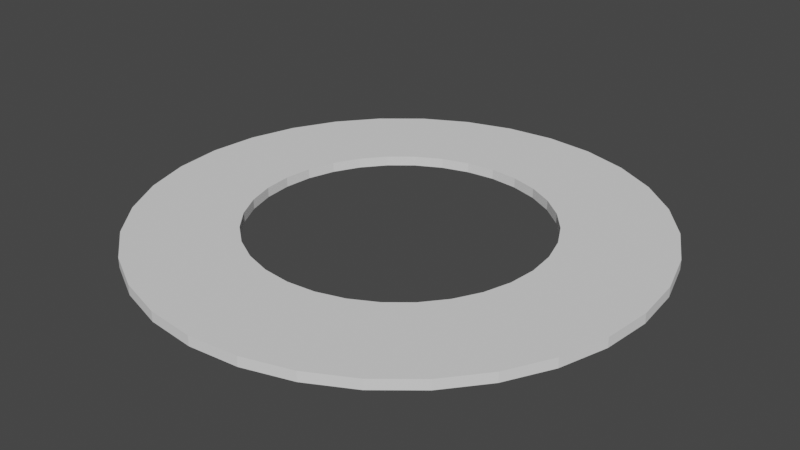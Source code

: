 # Source: ArmeaturedGoal.blend  (saved by Blender 3.0.42; exported with 4.5.12 LTS)
import bpy
from mathutils import Matrix  # noqa: F401  (used for matrix-valued properties, if any)

bpy.ops.wm.read_factory_settings(use_empty=True)
scene = bpy.context.scene
scene.name = 'Scene'

# ---- collections
col_collection = bpy.data.collections.new('Collection'); scene.collection.children.link(col_collection)

# ---- world
world_world = bpy.data.worlds.new('World'); scene.world = world_world
world_world.use_nodes = True; world_world.node_tree.nodes.clear()
_N = world_world.node_tree.nodes; _L = world_world.node_tree.links
n0 = _N.new('ShaderNodeOutputWorld'); n0.name = 'World Output'; n0.location = (300, 300)
n1 = _N.new('ShaderNodeBackground'); n1.name = 'Background'; n1.location = (10, 300)
n1.inputs[0].default_value = (0.05088, 0.05088, 0.05088, 1.0)
_L.new(n1.outputs[0], n0.inputs[0])
n0.is_active_output = True
world_world.color = (0.05088, 0.05088, 0.05088)
world_world.use_sun_shadow = False
world_world.sun_shadow_jitter_overblur = 0.0

# ---- meshes
me_goalmesh = bpy.data.meshes.new('GoalMesh')
me_goalmesh.from_pydata([(0.0, 1.0, -0.01955), (0.0, 1.0, 0.01955), (0.1951, 0.9808, -0.01955), (0.1951, 0.9808, 0.01955), (0.3827, 0.9239, -0.01955), (0.3827, 0.9239, 0.01955), (0.5556, 0.8315, -0.01955), (0.5556, 0.8315, 0.01955), (0.7071, 0.7071, -0.01955), (0.7071, 0.7071, 0.01955), (0.8315, 0.5556, -0.01955), (0.8315, 0.5556, 0.01955), (0.9239, 0.3827, -0.01955), (0.9239, 0.3827, 0.01955), (0.9808, 0.1951, -0.01955), (0.9808, 0.1951, 0.01955), (1.0, -4.371e-08, -0.01955), (1.0, -4.371e-08, 0.01955), (0.9808, -0.1951, -0.01955), (0.9808, -0.1951, 0.01955), (0.9239, -0.3827, -0.01955), (0.9239, -0.3827, 0.01955), (0.8315, -0.5556, -0.01955), (0.8315, -0.5556, 0.01955), (0.7071, -0.7071, -0.01955), (0.7071, -0.7071, 0.01955), (0.5556, -0.8315, -0.01955), (0.5556, -0.8315, 0.01955), (0.3827, -0.9239, -0.01955), (0.3827, -0.9239, 0.01955), (0.1951, -0.9808, -0.01955), (0.1951, -0.9808, 0.01955), (-8.742e-08, -1.0, -0.01955), (-8.742e-08, -1.0, 0.01955), (-0.1951, -0.9808, -0.01955), (-0.1951, -0.9808, 0.01955), (-0.3827, -0.9239, -0.01955), (-0.3827, -0.9239, 0.01955), (-0.5556, -0.8315, -0.01955), (-0.5556, -0.8315, 0.01955), (-0.7071, -0.7071, -0.01955), (-0.7071, -0.7071, 0.01955), (-0.8315, -0.5556, -0.01955), (-0.8315, -0.5556, 0.01955), (-0.9239, -0.3827, -0.01955), (-0.9239, -0.3827, 0.01955), (-0.9808, -0.1951, -0.01955), (-0.9808, -0.1951, 0.01955), (-1.0, 1.192e-08, -0.01955), (-1.0, 1.192e-08, 0.01955), (-0.9808, 0.1951, -0.01955), (-0.9808, 0.1951, 0.01955), (-0.9239, 0.3827, -0.01955), (-0.9239, 0.3827, 0.01955), (-0.8315, 0.5556, -0.01955), (-0.8315, 0.5556, 0.01955), (-0.7071, 0.7071, -0.01955), (-0.7071, 0.7071, 0.01955), (-0.5556, 0.8315, -0.01955), (-0.5556, 0.8315, 0.01955), (-0.3827, 0.9239, -0.01955), (-0.3827, 0.9239, 0.01955), (-0.1951, 0.9808, -0.01955), (-0.1951, 0.9808, 0.01955), (0.481, -0.3214, -0.01955), (0.481, -0.3214, 0.01955), (0.409, -0.409, -0.01955), (0.409, -0.409, 0.01955), (0.3214, -0.481, -0.01955), (0.3214, -0.481, 0.01955), (-0.5784, 6.898e-09, 0.01955), (-0.5344, -0.2214, 0.01955), (-0.5673, -0.1128, 0.01955), (-0.5673, 0.1128, 0.01955), (-0.409, -0.409, 0.01955), (-0.481, -0.3214, 0.01955), (-0.481, 0.3214, 0.01955), (-0.5344, 0.2214, 0.01955), (-0.409, 0.409, 0.01955), (-0.2214, -0.5344, 0.01955), (-0.3214, -0.481, 0.01955), (-0.3214, 0.481, 0.01955), (0.0, 0.5784, 0.01955), (-0.1128, 0.5673, 0.01955), (0.2214, 0.5344, 0.01955), (0.1128, 0.5673, 0.01955), (0.2214, -0.5344, -0.01955), (0.2214, -0.5344, 0.01955), (-0.2214, 0.5344, 0.01955), (0.1128, -0.5673, -0.01955), (0.1128, -0.5673, 0.01955), (-0.1128, -0.5673, 0.01955), (-5.057e-08, -0.5784, 0.01955), (-5.057e-08, -0.5784, -0.01955), (0.3214, 0.481, 0.01955), (0.481, 0.3214, 0.01955), (0.5784, -2.528e-08, 0.01955), (0.5673, 0.1128, 0.01955), (0.5344, -0.2214, 0.01955), (0.5673, -0.1128, 0.01955), (0.5344, 0.2214, 0.01955), (0.409, 0.409, 0.01955), (-0.1128, -0.5673, -0.01955), (-0.2214, -0.5344, -0.01955), (-0.3214, -0.481, -0.01955), (0.0, 0.5784, -0.01955), (0.1128, 0.5673, -0.01955), (0.3214, 0.481, -0.01955), (0.2214, 0.5344, -0.01955), (0.481, 0.3214, -0.01955), (0.5784, -2.528e-08, -0.01955), (0.5673, 0.1128, -0.01955), (-0.409, -0.409, -0.01955), (0.5344, -0.2214, -0.01955), (0.5673, -0.1128, -0.01955), (0.5344, 0.2214, -0.01955), (0.409, 0.409, -0.01955), (-0.481, -0.3214, -0.01955), (-0.5344, -0.2214, -0.01955), (-0.5673, -0.1128, -0.01955), (-0.5784, 6.898e-09, -0.01955), (-0.5673, 0.1128, -0.01955), (-0.409, 0.409, -0.01955), (-0.481, 0.3214, -0.01955), (-0.5344, 0.2214, -0.01955), (-0.2214, 0.5344, -0.01955), (-0.3214, 0.481, -0.01955), (-0.1128, 0.5673, -0.01955)], [], [(0, 1, 3, 2), (2, 3, 5, 4), (4, 5, 7, 6), (6, 7, 9, 8), (8, 9, 11, 10), (10, 11, 13, 12), (12, 13, 15, 14), (14, 15, 17, 16), (16, 17, 19, 18), (18, 19, 21, 20), (20, 21, 23, 22), (22, 23, 25, 24), (24, 25, 27, 26), (26, 27, 29, 28), (28, 29, 31, 30), (30, 31, 33, 32), (32, 33, 35, 34), (34, 35, 37, 36), (36, 37, 39, 38), (38, 39, 41, 40), (40, 41, 43, 42), (42, 43, 45, 44), (44, 45, 47, 46), (46, 47, 49, 48), (48, 49, 51, 50), (50, 51, 53, 52), (52, 53, 55, 54), (54, 55, 57, 56), (56, 57, 59, 58), (58, 59, 61, 60), (57, 55, 53, 51, 49, 47, 45, 43, 41, 39, 37, 79, 80, 74, 75, 71, 72, 70, 73, 77, 76, 78, 81, 88, 83, 82, 85, 84, 94, 101, 95, 100, 97, 96, 99, 98, 21, 19, 17, 15, 13, 11, 9, 7, 5, 3, 1, 63, 61, 59), (37, 35, 33, 31, 29, 27, 25, 23, 21, 98, 65, 67, 69, 87, 90, 92, 91, 79), (60, 61, 63, 62), (62, 63, 1, 0), (62, 0, 2, 4, 6, 8, 10, 12, 14, 16, 18, 20, 22, 24, 26, 28, 30, 89, 86, 68, 66, 64, 113, 114, 110, 111, 115, 109, 116, 107, 108, 106, 105, 127), (30, 32, 34, 36, 38, 40, 42, 44, 46, 48, 50, 52, 54, 56, 58, 60, 62, 127, 125, 126, 122, 123, 124, 121, 120, 119, 118, 117, 112, 104, 103, 102, 93, 89), (106, 85, 82, 105), (108, 84, 85, 106), (107, 94, 84, 108), (116, 101, 94, 107), (95, 101, 116, 109), (100, 95, 109, 115), (97, 100, 115, 111), (96, 97, 111, 110), (99, 96, 110, 114), (98, 99, 114, 113), (64, 65, 98, 113), (64, 66, 67, 65), (69, 67, 66, 68), (87, 69, 68, 86), (89, 90, 87, 86), (92, 90, 89, 93), (91, 92, 93, 102), (79, 91, 102, 103), (80, 79, 103, 104), (74, 80, 104, 112), (117, 75, 74, 112), (118, 71, 75, 117), (119, 72, 71, 118), (120, 70, 72, 119), (121, 73, 70, 120), (124, 77, 73, 121), (123, 76, 77, 124), (122, 78, 76, 123), (126, 81, 78, 122), (125, 88, 81, 126), (127, 83, 88, 125), (105, 82, 83, 127)])
_uv = me_goalmesh.uv_layers.new(name='UVMap')
_uv.uv.foreach_set('vector', [1.0, 0.5, 1.0, 1.0, 0.9688, 1.0, 0.9688, 0.5, 0.9688, 0.5, 0.9688, 1.0, 0.9375, 1.0, 0.9375, 0.5, 0.9375, 0.5, 0.9375, 1.0, 0.9062, 1.0, 0.9062, 0.5, 0.9062, 0.5, 0.9062, 1.0, 0.875, 1.0, 0.875, 0.5, 0.875, 0.5, 0.875, 1.0, 0.8438, 1.0, 0.8438, 0.5, 0.8438, 0.5, 0.8438, 1.0, 0.8125, 1.0, 0.8125, 0.5, 0.8125, 0.5, 0.8125, 1.0, 0.7812, 1.0, 0.7812, 0.5, 0.7812, 0.5, 0.7812, 1.0, 0.75, 1.0, 0.75, 0.5, 0.75, 0.5, 0.75, 1.0, 0.7188, 1.0, 0.7188, 0.5, 0.7188, 0.5, 0.7188, 1.0, 0.6875, 1.0, 0.6875, 0.5, 0.6875, 0.5, 0.6875, 1.0, 0.6562, 1.0, 0.6562, 0.5, 0.6562, 0.5, 0.6562, 1.0, 0.625, 1.0, 0.625, 0.5, 0.625, 0.5, 0.625, 1.0, 0.5938, 1.0, 0.5938, 0.5, 0.5938, 0.5, 0.5938, 1.0, 0.5625, 1.0, 0.5625, 0.5, 0.5625, 0.5, 0.5625, 1.0, 0.5312, 1.0, 0.5312, 0.5, 0.5312, 0.5, 0.5312, 1.0, 0.5, 1.0, 0.5, 0.5, 0.5, 0.5, 0.5, 1.0, 0.4688, 1.0, 0.4688, 0.5, 0.4688, 0.5, 0.4688, 1.0, 0.4375, 1.0, 0.4375, 0.5, 0.4375, 0.5, 0.4375, 1.0, 0.4062, 1.0, 0.4062, 0.5, 0.4062, 0.5, 0.4062, 1.0, 0.375, 1.0, 0.375, 0.5, 0.375, 0.5, 0.375, 1.0, 0.3438, 1.0, 0.3438, 0.5, 0.3438, 0.5, 0.3438, 1.0, 0.3125, 1.0, 0.3125, 0.5, 0.3125, 0.5, 0.3125, 1.0, 0.2812, 1.0, 0.2812, 0.5, 0.2812, 0.5, 0.2812, 1.0, 0.25, 1.0, 0.25, 0.5, 0.25, 0.5, 0.25, 1.0, 0.2188, 1.0, 0.2188, 0.5, 0.2188, 0.5, 0.2188, 1.0, 0.1875, 1.0, 0.1875, 0.5, 0.1875, 0.5, 0.1875, 1.0, 0.1562, 1.0, 0.1562, 0.5, 0.1562, 0.5, 0.1562, 1.0, 0.125, 1.0, 0.125, 0.5, 0.125, 0.5, 0.125, 1.0, 0.09375, 1.0, 0.09375, 0.5, 0.09375, 0.5, 0.09375, 1.0, 0.0625, 1.0, 0.0625, 0.5, 0.08029, 0.4197, 0.05045, 0.3833, 0.02827, 0.3418, 0.01461, 0.2968, 0.01, 0.25, 0.01461, 0.2032, 0.02827, 0.1582, 0.05045, 0.1167, 0.08029, 0.08029, 0.1167, 0.05045, 0.1582, 0.02827, 0.1969, 0.1217, 0.1729, 0.1346, 0.1518, 0.1518, 0.1346, 0.1729, 0.1217, 0.1969, 0.1138, 0.2229, 0.1112, 0.25, 0.1138, 0.2771, 0.1217, 0.3031, 0.1346, 0.3271, 0.1518, 0.3482, 0.1729, 0.3654, 0.1969, 0.3783, 0.2229, 0.3862, 0.25, 0.3888, 0.2771, 0.3862, 0.3031, 0.3783, 0.3271, 0.3654, 0.3482, 0.3482, 0.3654, 0.3271, 0.3783, 0.3031, 0.3862, 0.2771, 0.3888, 0.25, 0.3862, 0.2229, 0.3783, 0.1969, 0.4717, 0.1582, 0.4854, 0.2032, 0.49, 0.25, 0.4854, 0.2968, 0.4717, 0.3418, 0.4496, 0.3833, 0.4197, 0.4197, 0.3833, 0.4496, 0.3418, 0.4717, 0.2968, 0.4854, 0.25, 0.49, 0.2032, 0.4854, 0.1582, 0.4717, 0.1167, 0.4496, 0.1582, 0.02827, 0.2032, 0.01461, 0.25, 0.01, 0.2968, 0.01461, 0.3418, 0.02827, 0.3833, 0.05045, 0.4197, 0.08029, 0.4496, 0.1167, 0.4717, 0.1582, 0.3783, 0.1969, 0.3654, 0.1729, 0.3482, 0.1518, 0.3271, 0.1346, 0.3031, 0.1217, 0.2771, 0.1138, 0.25, 0.1112, 0.2229, 0.1138, 0.1969, 0.1217, 0.0625, 0.5, 0.0625, 1.0, 0.03125, 1.0, 0.03125, 0.5, 0.03125, 0.5, 0.03125, 1.0, 0.0, 1.0, 0.0, 0.5, 0.7032, 0.4854, 0.75, 0.49, 0.7968, 0.4854, 0.8418, 0.4717, 0.8833, 0.4496, 0.9197, 0.4197, 0.9496, 0.3833, 0.9717, 0.3418, 0.9854, 0.2968, 0.99, 0.25, 0.9854, 0.2032, 0.9717, 0.1582, 0.9496, 0.1167, 0.9197, 0.08029, 0.8833, 0.05045, 0.8418, 0.02827, 0.7968, 0.01461, 0.7771, 0.1138, 0.8031, 0.1217, 0.8271, 0.1346, 0.8482, 0.1518, 0.8654, 0.1729, 0.8783, 0.1969, 0.8862, 0.2229, 0.8888, 0.25, 0.8862, 0.2771, 0.8783, 0.3031, 0.8654, 0.3271, 0.8482, 0.3482, 0.8271, 0.3654, 0.8031, 0.3783, 0.7771, 0.3862, 0.75, 0.3888, 0.7229, 0.3862, 0.7968, 0.01461, 0.75, 0.01, 0.7032, 0.01461, 0.6582, 0.02827, 0.6167, 0.05045, 0.5803, 0.08029, 0.5504, 0.1167, 0.5283, 0.1582, 0.5146, 0.2032, 0.51, 0.25, 0.5146, 0.2968, 0.5283, 0.3418, 0.5504, 0.3833, 0.5803, 0.4197, 0.6167, 0.4496, 0.6582, 0.4717, 0.7032, 0.4854, 0.7229, 0.3862, 0.6969, 0.3783, 0.6729, 0.3654, 0.6518, 0.3482, 0.6346, 0.3271, 0.6217, 0.3031, 0.6138, 0.2771, 0.6112, 0.25, 0.6138, 0.2229, 0.6217, 0.1969, 0.6346, 0.1729, 0.6518, 0.1518, 0.6729, 0.1346, 0.6969, 0.1217, 0.7229, 0.1138, 0.75, 0.1112, 0.7771, 0.1138, 0.9688, 0.6598, 0.9688, 0.8402, 1.0, 0.8402, 1.0, 0.6598, 0.9375, 0.6598, 0.9375, 0.8402, 0.9688, 0.8402, 0.9688, 0.6598, 0.9062, 0.6598, 0.9062, 0.8402, 0.9375, 0.8402, 0.9375, 0.6598, 0.875, 0.6598, 0.875, 0.8402, 0.9062, 0.8402, 0.9062, 0.6598, 0.8438, 0.8402, 0.875, 0.8402, 0.875, 0.6598, 0.8438, 0.6598, 0.8125, 0.8402, 0.8438, 0.8402, 0.8438, 0.6598, 0.8125, 0.6598, 0.7812, 0.8402, 0.8125, 0.8402, 0.8125, 0.6598, 0.7812, 0.6598, 0.75, 0.8402, 0.7812, 0.8402, 0.7812, 0.6598, 0.75, 0.6598, 0.7188, 0.8402, 0.75, 0.8402, 0.75, 0.6598, 0.7188, 0.6598, 0.6875, 0.8402, 0.7188, 0.8402, 0.7188, 0.6598, 0.6875, 0.6598, 0.6562, 0.6598, 0.6562, 0.8402, 0.6875, 0.8402, 0.6875, 0.6598, 0.6562, 0.6598, 0.625, 0.6598, 0.625, 0.8402, 0.6562, 0.8402, 0.5938, 0.8402, 0.625, 0.8402, 0.625, 0.6598, 0.5938, 0.6598, 0.5625, 0.8402, 0.5938, 0.8402, 0.5938, 0.6598, 0.5625, 0.6598, 0.5312, 0.6598, 0.5312, 0.8402, 0.5625, 0.8402, 0.5625, 0.6598, 0.5, 0.8402, 0.5312, 0.8402, 0.5312, 0.6598, 0.5, 0.6598, 0.4688, 0.8402, 0.5, 0.8402, 0.5, 0.6598, 0.4688, 0.6598, 0.4375, 0.8402, 0.4688, 0.8402, 0.4688, 0.6598, 0.4375, 0.6598, 0.4062, 0.8402, 0.4375, 0.8402, 0.4375, 0.6598, 0.4062, 0.6598, 0.375, 0.8402, 0.4062, 0.8402, 0.4062, 0.6598, 0.375, 0.6598, 0.3438, 0.6598, 0.3438, 0.8402, 0.375, 0.8402, 0.375, 0.6598, 0.3125, 0.6598, 0.3125, 0.8402, 0.3438, 0.8402, 0.3438, 0.6598, 0.2812, 0.6598, 0.2812, 0.8402, 0.3125, 0.8402, 0.3125, 0.6598, 0.25, 0.6598, 0.25, 0.8402, 0.2812, 0.8402, 0.2812, 0.6598, 0.2188, 0.6598, 0.2188, 0.8402, 0.25, 0.8402, 0.25, 0.6598, 0.1875, 0.6598, 0.1875, 0.8402, 0.2188, 0.8402, 0.2188, 0.6598, 0.1562, 0.6598, 0.1562, 0.8402, 0.1875, 0.8402, 0.1875, 0.6598, 0.125, 0.6598, 0.125, 0.8402, 0.1562, 0.8402, 0.1562, 0.6598, 0.09375, 0.6598, 0.09375, 0.8402, 0.125, 0.8402, 0.125, 0.6598, 0.0625, 0.6598, 0.0625, 0.8402, 0.09375, 0.8402, 0.09375, 0.6598, 0.03125, 0.6598, 0.03125, 0.8402, 0.0625, 0.8402, 0.0625, 0.6598, 0.0, 0.6598, 0.0, 0.8402, 0.03125, 0.8402, 0.03125, 0.6598])
me_goalmesh.use_remesh_fix_poles = True
me_goalmesh.use_remesh_preserve_attributes = False
me_goalmesh.update()
arm_armaturegoal = bpy.data.armatures.new('ArmatureGoal')  # bones are not reproduced

# ---- objects
ob_goalmesh = bpy.data.objects.new('GoalMesh', me_goalmesh)
ob_armaturegoal = bpy.data.objects.new('ArmatureGoal', arm_armaturegoal)

# ---- transforms, parenting, visibility, modifiers, constraints
ob_goalmesh.parent = ob_armaturegoal
ob_goalmesh.location = (0.0, 0.0, 0.0)
_vg = ob_goalmesh.vertex_groups.new(name='Border')
for _i, _w in zip([0, 1, 2, 3, 4, 5, 6, 7, 8, 9, 10, 11, 12, 13, 14, 15, 16, 17, 18, 19, 20, 21, 22, 23, 24, 25, 26, 27, 28, 29, 30, 31, 32, 33, 34, 35, 36, 37, 38, 39, 40, 41, 42, 43, 44, 45, 46, 47, 48, 49, 50, 51, 52, 53, 54, 55, 56, 57, 58, 59, 60, 61, 62, 63, 64, 65, 66, 67, 68, 69, 70, 71, 72, 73, 74, 75, 76, 77, 78, 79, 80, 81, 82, 83, 84, 85, 86, 87, 88, 89, 90, 91, 92, 93, 94, 95, 96, 97, 98, 99, 100, 101, 102, 103, 104, 105, 106, 107, 108, 109, 110, 111, 112, 113, 114, 115, 116, 117, 118, 119, 120, 121, 122, 123, 124, 125, 126, 127], [1.0, 1.0, 1.0, 1.0, 1.0, 1.0, 1.0, 1.0, 1.0, 1.0, 1.0, 1.0, 1.0, 1.0, 1.0, 1.0, 1.0, 1.0, 1.0, 1.0, 1.0, 1.0, 1.0, 1.0, 1.0, 1.0, 1.0, 1.0, 1.0, 1.0, 1.0, 1.0, 1.0, 1.0, 1.0, 1.0, 1.0, 1.0, 1.0, 1.0, 1.0, 1.0, 1.0, 1.0, 0.997, 1.0, 1.0, 1.0, 1.0, 1.0, 1.0, 1.0, 1.0, 1.0, 1.0, 1.0, 1.0, 1.0, 1.0, 1.0, 1.0, 1.0, 1.0, 1.0, 0.0, 0.0, 0.0, 0.0, 0.0, 0.0, 0.0, 0.0, 0.0, 0.0, 0.0, 0.0, 0.0, 0.0, 0.0, 0.0, 0.0, 0.0, 0.0, 0.0, 0.0, 0.0, 0.0, 0.0, 0.0, 0.02615, 0.0, 0.0, 0.0, 0.0, 0.0, 0.0, 0.0, 0.0, 0.0, 0.0, 0.0, 0.0, 0.0, 0.0, 0.0, 0.0, 0.0, 0.0, 0.0, 0.0, 0.0, 0.0, 0.0, 0.0, 0.0, 0.0, 0.0, 0.0, 0.0, 0.0, 0.0, 0.0, 0.0, 0.0, 0.0, 0.0, 0.0, 0.0]): _vg.add([_i], _w, 'REPLACE')
_vg = ob_goalmesh.vertex_groups.new(name='Inner')
for _i, _w in zip([0, 1, 2, 3, 4, 5, 6, 7, 8, 9, 10, 11, 12, 13, 14, 15, 16, 17, 18, 19, 20, 21, 22, 23, 24, 25, 26, 27, 28, 29, 30, 31, 32, 33, 34, 35, 36, 37, 38, 39, 40, 41, 42, 43, 44, 45, 46, 47, 48, 49, 50, 51, 52, 53, 54, 55, 56, 57, 58, 59, 60, 61, 62, 63, 64, 65, 66, 67, 68, 69, 70, 71, 72, 73, 74, 75, 76, 77, 78, 79, 80, 81, 82, 83, 84, 85, 86, 87, 88, 89, 90, 91, 92, 93, 94, 95, 96, 97, 98, 99, 100, 101, 102, 103, 104, 105, 106, 107, 108, 109, 110, 111, 112, 113, 114, 115, 116, 117, 118, 119, 120, 121, 122, 123, 124, 125, 126, 127], [0.0, 0.0, 0.0, 0.0, 0.0, 0.0, 0.0, 0.0, 0.0, 0.0, 0.0, 0.0, 0.0, 0.0, 0.0, 0.0, 0.0, 0.0, 0.0, 0.0, 0.0, 0.0, 0.0, 0.0, 0.0, 0.0, 0.0, 0.0, 0.0, 0.0, 0.0, 0.0, 0.0, 0.0, 0.0, 0.0, 0.0, 0.0, 0.0, 0.0, 0.0, 0.0, 0.0, 0.0, 0.0, 0.0, 0.0, 0.0, 0.0, 0.0, 0.0, 0.0, 0.0, 0.0, 0.0, 0.0, 0.0, 0.0, 0.0, 0.0, 0.0, 0.0, 0.0, 0.0, 1.0, 1.0, 1.0, 1.0, 1.0, 1.0, 1.0, 1.0, 1.0, 1.0, 1.0, 1.0, 1.0, 1.0, 1.0, 1.0, 1.0, 1.0, 1.0, 1.0, 1.0, 1.0, 1.0, 1.0, 1.0, 1.0, 1.0, 1.0, 1.0, 1.0, 1.0, 1.0, 1.0, 1.0, 1.0, 1.0, 1.0, 1.0, 1.0, 1.0, 1.0, 1.0, 1.0, 1.0, 1.0, 1.0, 1.0, 1.0, 1.0, 1.0, 1.0, 1.0, 1.0, 1.0, 1.0, 1.0, 1.0, 1.0, 1.0, 1.0, 1.0, 1.0, 1.0, 1.0]): _vg.add([_i], _w, 'REPLACE')
_m = ob_goalmesh.modifiers.new('Armature', 'ARMATURE')
_m.object = ob_armaturegoal
ob_armaturegoal.location = (0.0, 0.0, 0.0)

# ---- collection membership
col_collection.objects.link(ob_goalmesh)
col_collection.objects.link(ob_armaturegoal)

# ---- scene / render settings (as saved in the file)
scene.frame_start = 1; scene.frame_end = 250; scene.frame_set(1)
scene.render.engine = 'BLENDER_EEVEE_NEXT'
scene.cycles.sampling_pattern = 'TABULATED_SOBOL'
scene.cycles.use_light_tree = False
scene.view_settings.view_transform = 'Filmic'
bpy.context.view_layer.update()

# ---- added for rendering (the .blend has no active camera and no usable light): camera, sun
cam_auto = bpy.data.cameras.new('AutoCamera')
cam_auto.lens = 50.0
cam_auto.sensor_width = 36.0
cam_auto.clip_end = 1000.0
ob_auto_camera = bpy.data.objects.new('AutoCamera', cam_auto)
scene.collection.objects.link(ob_auto_camera)
ob_auto_camera.location = (2.30413, -2.76495, 1.8433)
ob_auto_camera.rotation_euler = (1.09748, -7.21219e-08, 0.694738)
scene.camera = ob_auto_camera
light_auto_sun = bpy.data.lights.new('AutoSun', 'SUN')
light_auto_sun.energy = 3.0
light_auto_sun.angle = 0.0523599
ob_auto_sun = bpy.data.objects.new('AutoSun', light_auto_sun)
scene.collection.objects.link(ob_auto_sun)
ob_auto_sun.rotation_euler = (0.872665, 0.174533, 0.523599)
bpy.context.view_layer.update()
